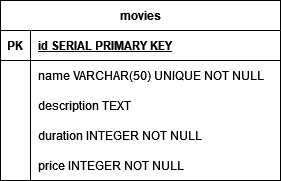

The diagram above was exported from draw.io. Its source (the exported page's mxGraphModel, read from the mxfile embedded in the PNG):
<mxGraphModel dx="1434" dy="782" grid="1" gridSize="10" guides="1" tooltips="1" connect="1" arrows="1" fold="1" page="1" pageScale="1" pageWidth="827" pageHeight="1169" math="0" shadow="0">
  <root>
    <mxCell id="0" />
    <mxCell id="1" parent="0" />
    <mxCell id="VfO8aYt0i_ohtNQeFdWe-1" value="movies" style="shape=table;startSize=30;container=1;collapsible=1;childLayout=tableLayout;fixedRows=1;rowLines=0;fontStyle=1;align=center;resizeLast=1;html=1;" vertex="1" parent="1">
      <mxGeometry x="320" y="320" width="280" height="180" as="geometry" />
    </mxCell>
    <mxCell id="VfO8aYt0i_ohtNQeFdWe-2" value="" style="shape=tableRow;horizontal=0;startSize=0;swimlaneHead=0;swimlaneBody=0;fillColor=none;collapsible=0;dropTarget=0;points=[[0,0.5],[1,0.5]];portConstraint=eastwest;top=0;left=0;right=0;bottom=1;" vertex="1" parent="VfO8aYt0i_ohtNQeFdWe-1">
      <mxGeometry y="30" width="280" height="30" as="geometry" />
    </mxCell>
    <mxCell id="VfO8aYt0i_ohtNQeFdWe-3" value="PK" style="shape=partialRectangle;connectable=0;fillColor=none;top=0;left=0;bottom=0;right=0;fontStyle=1;overflow=hidden;whiteSpace=wrap;html=1;" vertex="1" parent="VfO8aYt0i_ohtNQeFdWe-2">
      <mxGeometry width="30" height="30" as="geometry">
        <mxRectangle width="30" height="30" as="alternateBounds" />
      </mxGeometry>
    </mxCell>
    <mxCell id="VfO8aYt0i_ohtNQeFdWe-4" value="id SERIAL PRIMARY KEY" style="shape=partialRectangle;connectable=0;fillColor=none;top=0;left=0;bottom=0;right=0;align=left;spacingLeft=6;fontStyle=5;overflow=hidden;whiteSpace=wrap;html=1;" vertex="1" parent="VfO8aYt0i_ohtNQeFdWe-2">
      <mxGeometry x="30" width="250" height="30" as="geometry">
        <mxRectangle width="250" height="30" as="alternateBounds" />
      </mxGeometry>
    </mxCell>
    <mxCell id="VfO8aYt0i_ohtNQeFdWe-5" value="" style="shape=tableRow;horizontal=0;startSize=0;swimlaneHead=0;swimlaneBody=0;fillColor=none;collapsible=0;dropTarget=0;points=[[0,0.5],[1,0.5]];portConstraint=eastwest;top=0;left=0;right=0;bottom=0;" vertex="1" parent="VfO8aYt0i_ohtNQeFdWe-1">
      <mxGeometry y="60" width="280" height="30" as="geometry" />
    </mxCell>
    <mxCell id="VfO8aYt0i_ohtNQeFdWe-6" value="" style="shape=partialRectangle;connectable=0;fillColor=none;top=0;left=0;bottom=0;right=0;editable=1;overflow=hidden;whiteSpace=wrap;html=1;" vertex="1" parent="VfO8aYt0i_ohtNQeFdWe-5">
      <mxGeometry width="30" height="30" as="geometry">
        <mxRectangle width="30" height="30" as="alternateBounds" />
      </mxGeometry>
    </mxCell>
    <mxCell id="VfO8aYt0i_ohtNQeFdWe-7" value="name VARCHAR(50) UNIQUE NOT NULL" style="shape=partialRectangle;connectable=0;fillColor=none;top=0;left=0;bottom=0;right=0;align=left;spacingLeft=6;overflow=hidden;whiteSpace=wrap;html=1;" vertex="1" parent="VfO8aYt0i_ohtNQeFdWe-5">
      <mxGeometry x="30" width="250" height="30" as="geometry">
        <mxRectangle width="250" height="30" as="alternateBounds" />
      </mxGeometry>
    </mxCell>
    <mxCell id="VfO8aYt0i_ohtNQeFdWe-8" value="" style="shape=tableRow;horizontal=0;startSize=0;swimlaneHead=0;swimlaneBody=0;fillColor=none;collapsible=0;dropTarget=0;points=[[0,0.5],[1,0.5]];portConstraint=eastwest;top=0;left=0;right=0;bottom=0;" vertex="1" parent="VfO8aYt0i_ohtNQeFdWe-1">
      <mxGeometry y="90" width="280" height="30" as="geometry" />
    </mxCell>
    <mxCell id="VfO8aYt0i_ohtNQeFdWe-9" value="" style="shape=partialRectangle;connectable=0;fillColor=none;top=0;left=0;bottom=0;right=0;editable=1;overflow=hidden;whiteSpace=wrap;html=1;" vertex="1" parent="VfO8aYt0i_ohtNQeFdWe-8">
      <mxGeometry width="30" height="30" as="geometry">
        <mxRectangle width="30" height="30" as="alternateBounds" />
      </mxGeometry>
    </mxCell>
    <mxCell id="VfO8aYt0i_ohtNQeFdWe-10" value="description TEXT" style="shape=partialRectangle;connectable=0;fillColor=none;top=0;left=0;bottom=0;right=0;align=left;spacingLeft=6;overflow=hidden;whiteSpace=wrap;html=1;" vertex="1" parent="VfO8aYt0i_ohtNQeFdWe-8">
      <mxGeometry x="30" width="250" height="30" as="geometry">
        <mxRectangle width="250" height="30" as="alternateBounds" />
      </mxGeometry>
    </mxCell>
    <mxCell id="VfO8aYt0i_ohtNQeFdWe-11" value="" style="shape=tableRow;horizontal=0;startSize=0;swimlaneHead=0;swimlaneBody=0;fillColor=none;collapsible=0;dropTarget=0;points=[[0,0.5],[1,0.5]];portConstraint=eastwest;top=0;left=0;right=0;bottom=0;" vertex="1" parent="VfO8aYt0i_ohtNQeFdWe-1">
      <mxGeometry y="120" width="280" height="30" as="geometry" />
    </mxCell>
    <mxCell id="VfO8aYt0i_ohtNQeFdWe-12" value="" style="shape=partialRectangle;connectable=0;fillColor=none;top=0;left=0;bottom=0;right=0;editable=1;overflow=hidden;whiteSpace=wrap;html=1;" vertex="1" parent="VfO8aYt0i_ohtNQeFdWe-11">
      <mxGeometry width="30" height="30" as="geometry">
        <mxRectangle width="30" height="30" as="alternateBounds" />
      </mxGeometry>
    </mxCell>
    <mxCell id="VfO8aYt0i_ohtNQeFdWe-13" value="duration INTEGER NOT NULL" style="shape=partialRectangle;connectable=0;fillColor=none;top=0;left=0;bottom=0;right=0;align=left;spacingLeft=6;overflow=hidden;whiteSpace=wrap;html=1;" vertex="1" parent="VfO8aYt0i_ohtNQeFdWe-11">
      <mxGeometry x="30" width="250" height="30" as="geometry">
        <mxRectangle width="250" height="30" as="alternateBounds" />
      </mxGeometry>
    </mxCell>
    <mxCell id="VfO8aYt0i_ohtNQeFdWe-14" style="shape=tableRow;horizontal=0;startSize=0;swimlaneHead=0;swimlaneBody=0;fillColor=none;collapsible=0;dropTarget=0;points=[[0,0.5],[1,0.5]];portConstraint=eastwest;top=0;left=0;right=0;bottom=0;" vertex="1" parent="VfO8aYt0i_ohtNQeFdWe-1">
      <mxGeometry y="150" width="280" height="30" as="geometry" />
    </mxCell>
    <mxCell id="VfO8aYt0i_ohtNQeFdWe-15" style="shape=partialRectangle;connectable=0;fillColor=none;top=0;left=0;bottom=0;right=0;editable=1;overflow=hidden;whiteSpace=wrap;html=1;" vertex="1" parent="VfO8aYt0i_ohtNQeFdWe-14">
      <mxGeometry width="30" height="30" as="geometry">
        <mxRectangle width="30" height="30" as="alternateBounds" />
      </mxGeometry>
    </mxCell>
    <mxCell id="VfO8aYt0i_ohtNQeFdWe-16" value="price INTEGER NOT NULL" style="shape=partialRectangle;connectable=0;fillColor=none;top=0;left=0;bottom=0;right=0;align=left;spacingLeft=6;overflow=hidden;whiteSpace=wrap;html=1;" vertex="1" parent="VfO8aYt0i_ohtNQeFdWe-14">
      <mxGeometry x="30" width="250" height="30" as="geometry">
        <mxRectangle width="250" height="30" as="alternateBounds" />
      </mxGeometry>
    </mxCell>
  </root>
</mxGraphModel>